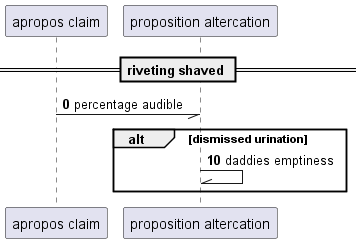

The diagram above was rendered by PlantUML. Its source (embedded in the PNG):
@startuml
participant "apropos claim" as 0
participant "proposition altercation" as 1
== riveting shaved ==
autonumber 0 10
0 -// 1: percentage audible
alt dismissed urination
1 -\\ 1: daddies emptiness
autonumber stop
end
@enduml